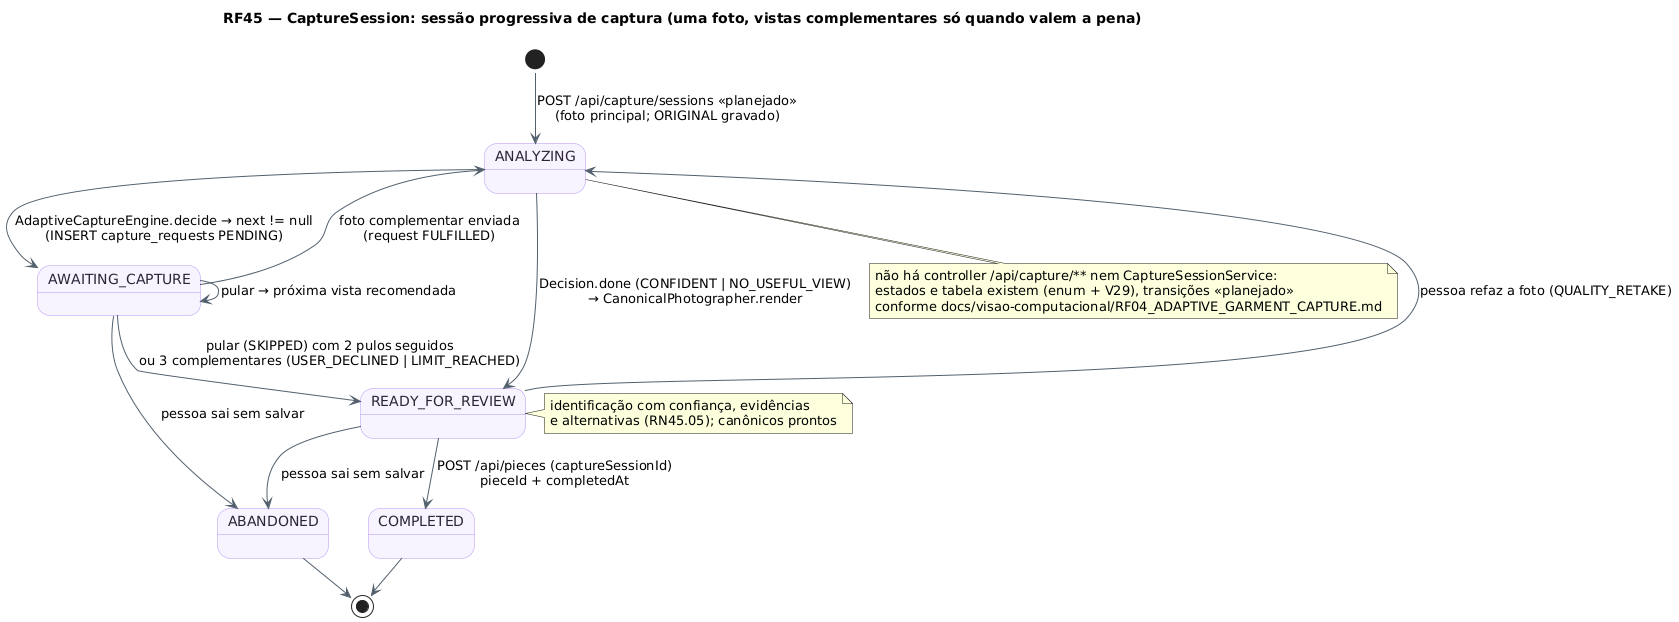

The diagram above was rendered by PlantUML. Its source (embedded in the PNG):
@startuml RF45_MaquinaDeEstados_Sessao
!pragma layout smetana
title RF45 — CaptureSession: sessão progressiva de captura (uma foto, vistas complementares só quando valem a pena)
skinparam backgroundColor #FFFFFF
skinparam state {
  BackgroundColor #F8F4FF
  BorderColor #B695F5
  FontColor #2D2438
  ArrowColor #52606D
}
state "ANALYZING" as Analisando
state "AWAITING_CAPTURE" as Aguardando
state "READY_FOR_REVIEW" as Revisao
state "COMPLETED" as Concluida
state "ABANDONED" as Abandonada

[*] --> Analisando : POST /api/capture/sessions <<planejado>>\n(foto principal; ORIGINAL gravado)
Analisando --> Aguardando : AdaptiveCaptureEngine.decide → next != null\n(INSERT capture_requests PENDING)
Analisando --> Revisao : Decision.done (CONFIDENT | NO_USEFUL_VIEW)\n→ CanonicalPhotographer.render
Aguardando --> Analisando : foto complementar enviada\n(request FULFILLED)
Aguardando --> Revisao : pular (SKIPPED) com 2 pulos seguidos\nou 3 complementares (USER_DECLINED | LIMIT_REACHED)
Aguardando --> Aguardando : pular → próxima vista recomendada
Revisao --> Analisando : pessoa refaz a foto (QUALITY_RETAKE)
Revisao --> Concluida : POST /api/pieces (captureSessionId)\npieceId + completedAt
Aguardando --> Abandonada : pessoa sai sem salvar
Revisao --> Abandonada : pessoa sai sem salvar
Concluida --> [*]
Abandonada --> [*]
note right of Revisao : identificação com confiança, evidências\ne alternativas (RN45.05); canônicos prontos
note bottom of Analisando : não há controller /api/capture/** nem CaptureSessionService:\nestados e tabela existem (enum + V29), transições <<planejado>>\nconforme docs/visao-computacional/RF04_ADAPTIVE_GARMENT_CAPTURE.md
@enduml